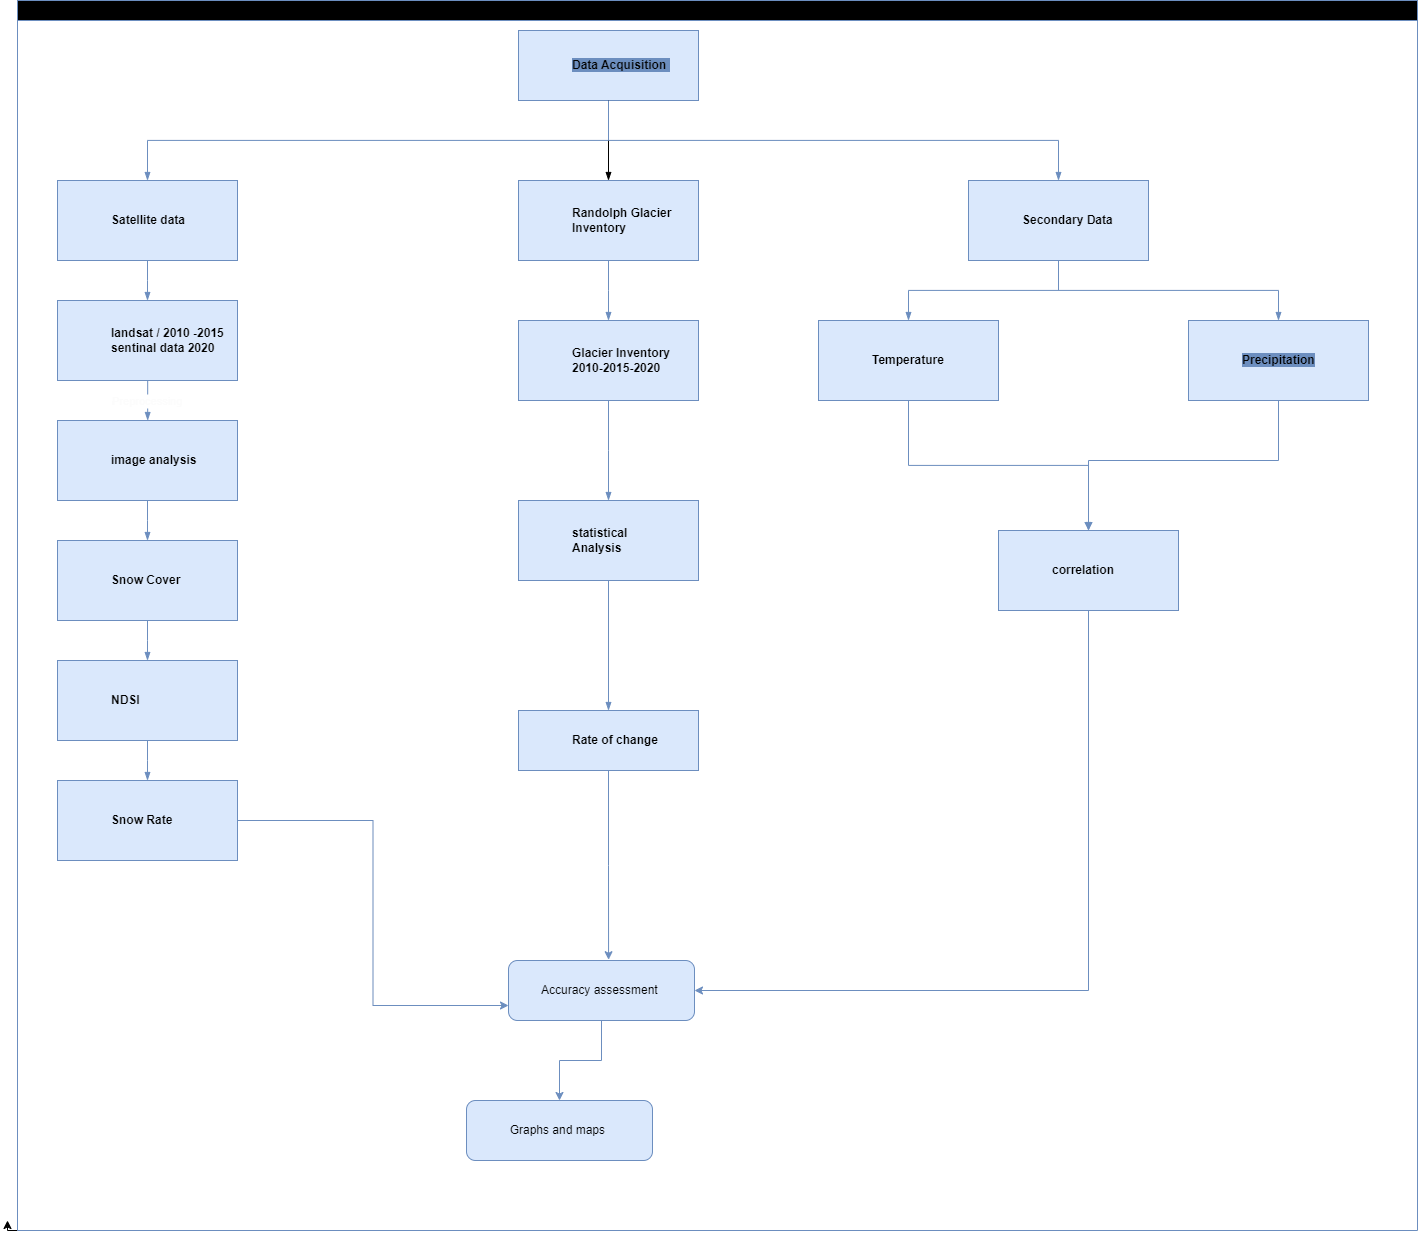

The diagram above was exported from draw.io. Its source (the exported page's mxGraphModel, read from the mxfile embedded in the PNG):
<mxGraphModel dx="1333" dy="1426" grid="1" gridSize="10" guides="1" tooltips="1" connect="1" arrows="1" fold="1" page="1" pageScale="1" pageWidth="827" pageHeight="1169" math="0" shadow="0">
  <root>
    <mxCell id="0" />
    <mxCell id="1" parent="0" />
    <mxCell id="m-of1DJ7gJQWCp9jjS-Z-46" style="edgeStyle=orthogonalEdgeStyle;rounded=0;orthogonalLoop=1;jettySize=auto;html=1;exitX=0;exitY=1;exitDx=0;exitDy=0;" edge="1" parent="1" source="dNxyNK7c78bLwvsdeMH5-11">
      <mxGeometry relative="1" as="geometry">
        <mxPoint x="-10.000000000000227" y="1150" as="targetPoint" />
      </mxGeometry>
    </mxCell>
    <mxCell id="dNxyNK7c78bLwvsdeMH5-11" value="Flow chart" style="swimlane;html=1;startSize=20;horizontal=1;containerType=tree;glass=0;fillColor=#000000;strokeColor=#6C8EBF;" parent="1" vertex="1">
      <mxGeometry y="-70" width="1400" height="1230" as="geometry" />
    </mxCell>
    <UserObject label="&lt;font style=&quot;background-color: rgb(108, 142, 191);&quot; color=&quot;#030303&quot;&gt;Data Acquisition&amp;nbsp;&lt;/font&gt;" name="Tessa Miller" position="CFO" location="Office 1" email="me@example.com" placeholders="1" link="https://www.draw.io" id="dNxyNK7c78bLwvsdeMH5-12">
      <mxCell style="label;whiteSpace=wrap;html=1;rounded=0;glass=0;treeMoving=1;treeFolding=1;fillColor=#dae8fc;strokeColor=#6c8ebf;" parent="dNxyNK7c78bLwvsdeMH5-11" vertex="1">
        <mxGeometry x="501" y="30" width="180" height="70" as="geometry" />
      </mxCell>
    </UserObject>
    <mxCell id="dNxyNK7c78bLwvsdeMH5-13" value="" style="endArrow=blockThin;endFill=1;fontSize=11;edgeStyle=elbowEdgeStyle;elbow=vertical;rounded=0;fillColor=#dae8fc;strokeColor=#6c8ebf;" parent="dNxyNK7c78bLwvsdeMH5-11" source="dNxyNK7c78bLwvsdeMH5-12" target="dNxyNK7c78bLwvsdeMH5-14" edge="1">
      <mxGeometry relative="1" as="geometry" />
    </mxCell>
    <UserObject label="Satellite data" name="Edward Morrison" position="Brand Manager" location="Office 2" email="me@example.com" placeholders="1" link="https://www.draw.io" id="dNxyNK7c78bLwvsdeMH5-14">
      <mxCell style="label;whiteSpace=wrap;html=1;rounded=0;glass=0;treeFolding=1;treeMoving=1;align=left;fillColor=#dae8fc;strokeColor=#6c8ebf;" parent="dNxyNK7c78bLwvsdeMH5-11" vertex="1">
        <mxGeometry x="40" y="180" width="180" height="80" as="geometry" />
      </mxCell>
    </UserObject>
    <mxCell id="dNxyNK7c78bLwvsdeMH5-15" value="" style="endArrow=blockThin;endFill=1;fontSize=11;edgeStyle=elbowEdgeStyle;elbow=vertical;rounded=0;" parent="dNxyNK7c78bLwvsdeMH5-11" source="dNxyNK7c78bLwvsdeMH5-12" target="dNxyNK7c78bLwvsdeMH5-16" edge="1">
      <mxGeometry relative="1" as="geometry" />
    </mxCell>
    <UserObject label="Randolph Glacier Inventory&amp;nbsp;" name="Evan Valet" position="HR Director" location="Office 4" email="me@example.com" placeholders="1" link="https://www.draw.io" id="dNxyNK7c78bLwvsdeMH5-16">
      <mxCell style="label;whiteSpace=wrap;html=1;rounded=0;glass=0;treeFolding=1;treeMoving=1;align=left;fillColor=#dae8fc;strokeColor=#6c8ebf;" parent="dNxyNK7c78bLwvsdeMH5-11" vertex="1">
        <mxGeometry x="501" y="180" width="180" height="80" as="geometry" />
      </mxCell>
    </UserObject>
    <mxCell id="dNxyNK7c78bLwvsdeMH5-17" value="" style="endArrow=blockThin;endFill=1;fontSize=11;edgeStyle=elbowEdgeStyle;elbow=vertical;rounded=0;fillColor=#dae8fc;strokeColor=#6c8ebf;" parent="dNxyNK7c78bLwvsdeMH5-11" source="dNxyNK7c78bLwvsdeMH5-12" target="dNxyNK7c78bLwvsdeMH5-18" edge="1">
      <mxGeometry relative="1" as="geometry" />
    </mxCell>
    <UserObject label="Secondary Data&amp;nbsp;" name="Alison Donovan" position="System Admin" location="Office 3" email="me@example.com" placeholders="1" link="https://www.draw.io" id="dNxyNK7c78bLwvsdeMH5-18">
      <mxCell style="label;whiteSpace=wrap;html=1;rounded=0;glass=0;fillColor=#dae8fc;strokeColor=#6c8ebf;" parent="dNxyNK7c78bLwvsdeMH5-11" vertex="1">
        <mxGeometry x="951" y="180" width="180" height="80" as="geometry" />
      </mxCell>
    </UserObject>
    <mxCell id="m-of1DJ7gJQWCp9jjS-Z-1" value="" style="endArrow=blockThin;endFill=1;fontSize=11;edgeStyle=elbowEdgeStyle;elbow=vertical;rounded=0;fillColor=#dae8fc;strokeColor=#6c8ebf;fontColor=#FCFCFC;" edge="1" target="m-of1DJ7gJQWCp9jjS-Z-2" source="dNxyNK7c78bLwvsdeMH5-14" parent="dNxyNK7c78bLwvsdeMH5-11">
      <mxGeometry relative="1" as="geometry">
        <mxPoint x="390" y="200" as="sourcePoint" />
      </mxGeometry>
    </mxCell>
    <UserObject label="landsat / 2010 -2015&lt;div&gt;sentinal data 2020&lt;/div&gt;" name="Edward Morrison" position="Brand Manager" location="Office 2" email="me@example.com" placeholders="1" link="https://www.draw.io" id="m-of1DJ7gJQWCp9jjS-Z-2">
      <mxCell style="label;whiteSpace=wrap;html=1;rounded=0;glass=0;treeFolding=1;treeMoving=1;fillColor=#dae8fc;strokeColor=#6c8ebf;" vertex="1" parent="dNxyNK7c78bLwvsdeMH5-11">
        <mxGeometry x="40" y="300" width="180" height="80" as="geometry" />
      </mxCell>
    </UserObject>
    <mxCell id="m-of1DJ7gJQWCp9jjS-Z-3" value="" style="endArrow=blockThin;endFill=1;fontSize=11;edgeStyle=elbowEdgeStyle;elbow=vertical;rounded=0;fillColor=#dae8fc;strokeColor=#6c8ebf;fontColor=#FCFCFC;" edge="1" target="m-of1DJ7gJQWCp9jjS-Z-4" source="dNxyNK7c78bLwvsdeMH5-16" parent="dNxyNK7c78bLwvsdeMH5-11">
      <mxGeometry relative="1" as="geometry">
        <mxPoint x="390" y="200" as="sourcePoint" />
      </mxGeometry>
    </mxCell>
    <UserObject label="Glacier Inventory&lt;div&gt;2010-2015-2020&lt;/div&gt;" name="Evan Valet" position="HR Director" location="Office 4" email="me@example.com" placeholders="1" link="https://www.draw.io" id="m-of1DJ7gJQWCp9jjS-Z-4">
      <mxCell style="label;whiteSpace=wrap;html=1;rounded=0;glass=0;treeFolding=1;treeMoving=1;align=left;fillColor=#dae8fc;strokeColor=#6c8ebf;" vertex="1" parent="dNxyNK7c78bLwvsdeMH5-11">
        <mxGeometry x="501" y="320" width="180" height="80" as="geometry" />
      </mxCell>
    </UserObject>
    <mxCell id="m-of1DJ7gJQWCp9jjS-Z-5" value="" style="endArrow=blockThin;endFill=1;fontSize=11;edgeStyle=elbowEdgeStyle;elbow=vertical;rounded=0;fillColor=#dae8fc;strokeColor=#6c8ebf;fontColor=#FCFCFC;" edge="1" target="m-of1DJ7gJQWCp9jjS-Z-6" source="dNxyNK7c78bLwvsdeMH5-18" parent="dNxyNK7c78bLwvsdeMH5-11">
      <mxGeometry relative="1" as="geometry">
        <mxPoint x="350" y="200" as="sourcePoint" />
      </mxGeometry>
    </mxCell>
    <UserObject label="Temperature" name="Alison Donovan" position="System Admin" location="Office 3" email="me@example.com" placeholders="1" link="https://www.draw.io" id="m-of1DJ7gJQWCp9jjS-Z-6">
      <mxCell style="label;whiteSpace=wrap;html=1;rounded=0;glass=0;fillColor=#dae8fc;strokeColor=#6c8ebf;" vertex="1" parent="dNxyNK7c78bLwvsdeMH5-11">
        <mxGeometry x="801" y="320" width="180" height="80" as="geometry" />
      </mxCell>
    </UserObject>
    <mxCell id="m-of1DJ7gJQWCp9jjS-Z-9" value="" style="endArrow=blockThin;endFill=1;fontSize=11;edgeStyle=elbowEdgeStyle;elbow=vertical;rounded=0;fillColor=#dae8fc;strokeColor=#6c8ebf;fontColor=#FCFCFC;" edge="1" target="m-of1DJ7gJQWCp9jjS-Z-10" source="dNxyNK7c78bLwvsdeMH5-18" parent="dNxyNK7c78bLwvsdeMH5-11">
      <mxGeometry relative="1" as="geometry">
        <mxPoint x="350" y="200" as="sourcePoint" />
      </mxGeometry>
    </mxCell>
    <mxCell id="m-of1DJ7gJQWCp9jjS-Z-15" style="edgeStyle=orthogonalEdgeStyle;rounded=0;orthogonalLoop=1;jettySize=auto;html=1;fillColor=#dae8fc;strokeColor=#6c8ebf;fontColor=#FCFCFC;" edge="1" parent="dNxyNK7c78bLwvsdeMH5-11" source="m-of1DJ7gJQWCp9jjS-Z-10" target="m-of1DJ7gJQWCp9jjS-Z-14">
      <mxGeometry relative="1" as="geometry">
        <Array as="points">
          <mxPoint x="1261" y="460" />
          <mxPoint x="1071" y="460" />
        </Array>
      </mxGeometry>
    </mxCell>
    <UserObject label="&lt;font face=&quot;Helvetica&quot; style=&quot;font-size: 12px; background-color: rgb(108, 142, 191);&quot;&gt;Precipitation&lt;/font&gt;" name="Alison Donovan" position="System Admin" location="Office 3" email="me@example.com" placeholders="1" link="https://www.draw.io" id="m-of1DJ7gJQWCp9jjS-Z-10">
      <mxCell style="label;whiteSpace=wrap;html=1;rounded=0;glass=0;strokeColor=#6c8ebf;fillColor=#dae8fc;" vertex="1" parent="dNxyNK7c78bLwvsdeMH5-11">
        <mxGeometry x="1171" y="320" width="180" height="80" as="geometry" />
      </mxCell>
    </UserObject>
    <mxCell id="m-of1DJ7gJQWCp9jjS-Z-13" value="" style="endArrow=blockThin;endFill=1;fontSize=11;edgeStyle=elbowEdgeStyle;elbow=vertical;rounded=0;fillColor=#dae8fc;strokeColor=#6c8ebf;fontColor=#FCFCFC;" edge="1" target="m-of1DJ7gJQWCp9jjS-Z-14" source="m-of1DJ7gJQWCp9jjS-Z-6" parent="dNxyNK7c78bLwvsdeMH5-11">
      <mxGeometry relative="1" as="geometry">
        <mxPoint x="600" y="330" as="sourcePoint" />
      </mxGeometry>
    </mxCell>
    <mxCell id="m-of1DJ7gJQWCp9jjS-Z-39" style="edgeStyle=orthogonalEdgeStyle;rounded=0;orthogonalLoop=1;jettySize=auto;html=1;exitX=0.5;exitY=1;exitDx=0;exitDy=0;exitPerimeter=0;entryX=1;entryY=0.5;entryDx=0;entryDy=0;fillColor=#dae8fc;strokeColor=#6c8ebf;fontColor=#FCFCFC;" edge="1" parent="dNxyNK7c78bLwvsdeMH5-11" source="m-of1DJ7gJQWCp9jjS-Z-14" target="m-of1DJ7gJQWCp9jjS-Z-35">
      <mxGeometry relative="1" as="geometry" />
    </mxCell>
    <UserObject label="correlation" name="Alison Donovan" position="System Admin" location="Office 3" email="me@example.com" placeholders="1" link="https://www.draw.io" id="m-of1DJ7gJQWCp9jjS-Z-14">
      <mxCell style="label;whiteSpace=wrap;html=1;rounded=0;glass=0;points=[[0,0,0,0,0],[0,0.25,0,0,0],[0,0.5,0,0,0],[0,0.75,0,0,0],[0,1,0,0,0],[0.25,0,0,0,0],[0.25,1,0,0,0],[0.5,0,0,0,0],[0.5,1,0,0,0],[0.75,0,0,0,0],[0.75,1,0,0,0],[1,0,0,0,0],[1,0.25,0,0,0],[1,0.5,0,0,0],[1,0.75,0,0,0],[1,1,0,0,0]];fillColor=#dae8fc;strokeColor=#6c8ebf;" vertex="1" parent="dNxyNK7c78bLwvsdeMH5-11">
        <mxGeometry x="981" y="530" width="180" height="80" as="geometry" />
      </mxCell>
    </UserObject>
    <mxCell id="m-of1DJ7gJQWCp9jjS-Z-16" value="Preprocessing" style="endArrow=blockThin;endFill=1;fontSize=11;edgeStyle=elbowEdgeStyle;elbow=horizontal;rounded=0;fillColor=#dae8fc;strokeColor=#6c8ebf;fontColor=#FCFCFC;" edge="1" target="m-of1DJ7gJQWCp9jjS-Z-17" source="m-of1DJ7gJQWCp9jjS-Z-2" parent="dNxyNK7c78bLwvsdeMH5-11">
      <mxGeometry relative="1" as="geometry">
        <mxPoint x="140" y="320" as="sourcePoint" />
      </mxGeometry>
    </mxCell>
    <UserObject label="&lt;div&gt;image analysis&lt;/div&gt;" name="Edward Morrison" position="Brand Manager" location="Office 2" email="me@example.com" placeholders="1" link="https://www.draw.io" id="m-of1DJ7gJQWCp9jjS-Z-17">
      <mxCell style="label;whiteSpace=wrap;html=1;rounded=0;glass=0;treeFolding=1;treeMoving=1;align=left;fillColor=#dae8fc;strokeColor=#6c8ebf;" vertex="1" parent="dNxyNK7c78bLwvsdeMH5-11">
        <mxGeometry x="40" y="420" width="180" height="80" as="geometry" />
      </mxCell>
    </UserObject>
    <mxCell id="m-of1DJ7gJQWCp9jjS-Z-18" value="" style="endArrow=blockThin;endFill=1;fontSize=11;edgeStyle=elbowEdgeStyle;elbow=vertical;rounded=0;fillColor=#dae8fc;strokeColor=#6c8ebf;fontColor=#FCFCFC;" edge="1" target="m-of1DJ7gJQWCp9jjS-Z-19" source="m-of1DJ7gJQWCp9jjS-Z-17" parent="dNxyNK7c78bLwvsdeMH5-11">
      <mxGeometry relative="1" as="geometry">
        <mxPoint x="140" y="440" as="sourcePoint" />
      </mxGeometry>
    </mxCell>
    <UserObject label="Snow Cover" name="Edward Morrison" position="Brand Manager" location="Office 2" email="me@example.com" placeholders="1" link="https://www.draw.io" id="m-of1DJ7gJQWCp9jjS-Z-19">
      <mxCell style="label;whiteSpace=wrap;html=1;rounded=0;glass=0;treeFolding=1;treeMoving=1;fillColor=#dae8fc;strokeColor=#6c8ebf;" vertex="1" parent="dNxyNK7c78bLwvsdeMH5-11">
        <mxGeometry x="40" y="540" width="180" height="80" as="geometry" />
      </mxCell>
    </UserObject>
    <mxCell id="m-of1DJ7gJQWCp9jjS-Z-20" value="" style="endArrow=blockThin;endFill=1;fontSize=11;edgeStyle=elbowEdgeStyle;elbow=vertical;rounded=0;fillColor=#dae8fc;strokeColor=#6c8ebf;fontColor=#FCFCFC;" edge="1" target="m-of1DJ7gJQWCp9jjS-Z-21" source="m-of1DJ7gJQWCp9jjS-Z-19" parent="dNxyNK7c78bLwvsdeMH5-11">
      <mxGeometry relative="1" as="geometry">
        <mxPoint x="140" y="560" as="sourcePoint" />
      </mxGeometry>
    </mxCell>
    <UserObject label="NDSI" name="Edward Morrison" position="Brand Manager" location="Office 2" email="me@example.com" placeholders="1" link="https://www.draw.io" id="m-of1DJ7gJQWCp9jjS-Z-21">
      <mxCell style="label;whiteSpace=wrap;html=1;rounded=0;glass=0;treeFolding=1;treeMoving=1;fillColor=#dae8fc;strokeColor=#6c8ebf;" vertex="1" parent="dNxyNK7c78bLwvsdeMH5-11">
        <mxGeometry x="40" y="660" width="180" height="80" as="geometry" />
      </mxCell>
    </UserObject>
    <mxCell id="m-of1DJ7gJQWCp9jjS-Z-22" value="" style="endArrow=blockThin;endFill=1;fontSize=11;edgeStyle=elbowEdgeStyle;elbow=vertical;rounded=0;fillColor=#dae8fc;strokeColor=#6c8ebf;fontColor=#FCFCFC;" edge="1" target="m-of1DJ7gJQWCp9jjS-Z-23" source="m-of1DJ7gJQWCp9jjS-Z-21" parent="dNxyNK7c78bLwvsdeMH5-11">
      <mxGeometry relative="1" as="geometry">
        <mxPoint x="140" y="680" as="sourcePoint" />
      </mxGeometry>
    </mxCell>
    <mxCell id="m-of1DJ7gJQWCp9jjS-Z-38" style="edgeStyle=orthogonalEdgeStyle;rounded=0;orthogonalLoop=1;jettySize=auto;html=1;entryX=0;entryY=0.75;entryDx=0;entryDy=0;fillColor=#dae8fc;strokeColor=#6c8ebf;fontColor=#FCFCFC;" edge="1" parent="dNxyNK7c78bLwvsdeMH5-11" source="m-of1DJ7gJQWCp9jjS-Z-23" target="m-of1DJ7gJQWCp9jjS-Z-35">
      <mxGeometry relative="1" as="geometry" />
    </mxCell>
    <UserObject label="Snow Rate" name="Edward Morrison" position="Brand Manager" location="Office 2" email="me@example.com" placeholders="1" link="https://www.draw.io" id="m-of1DJ7gJQWCp9jjS-Z-23">
      <mxCell style="label;whiteSpace=wrap;html=1;rounded=0;glass=0;treeFolding=1;treeMoving=1;fillColor=#dae8fc;strokeColor=#6c8ebf;" vertex="1" parent="dNxyNK7c78bLwvsdeMH5-11">
        <mxGeometry x="40" y="780" width="180" height="80" as="geometry" />
      </mxCell>
    </UserObject>
    <mxCell id="m-of1DJ7gJQWCp9jjS-Z-24" value="" style="endArrow=blockThin;endFill=1;fontSize=11;edgeStyle=elbowEdgeStyle;elbow=vertical;rounded=0;fillColor=#dae8fc;strokeColor=#6c8ebf;fontColor=#FCFCFC;" edge="1" target="m-of1DJ7gJQWCp9jjS-Z-25" source="m-of1DJ7gJQWCp9jjS-Z-4" parent="dNxyNK7c78bLwvsdeMH5-11">
      <mxGeometry relative="1" as="geometry">
        <mxPoint x="360" y="340" as="sourcePoint" />
      </mxGeometry>
    </mxCell>
    <UserObject label="statistical&amp;nbsp;&lt;div&gt;Analysis&lt;/div&gt;" name="Evan Valet" position="HR Director" location="Office 4" email="me@example.com" placeholders="1" link="https://www.draw.io" id="m-of1DJ7gJQWCp9jjS-Z-25">
      <mxCell style="label;whiteSpace=wrap;html=1;rounded=0;glass=0;treeFolding=1;treeMoving=1;align=left;fillColor=#dae8fc;strokeColor=#6c8ebf;" vertex="1" parent="dNxyNK7c78bLwvsdeMH5-11">
        <mxGeometry x="501" y="500" width="180" height="80" as="geometry" />
      </mxCell>
    </UserObject>
    <mxCell id="m-of1DJ7gJQWCp9jjS-Z-26" value="" style="endArrow=blockThin;endFill=1;fontSize=11;edgeStyle=elbowEdgeStyle;elbow=vertical;rounded=0;fillColor=#dae8fc;strokeColor=#6c8ebf;fontColor=#FCFCFC;" edge="1" target="m-of1DJ7gJQWCp9jjS-Z-27" source="m-of1DJ7gJQWCp9jjS-Z-25" parent="dNxyNK7c78bLwvsdeMH5-11">
      <mxGeometry relative="1" as="geometry">
        <mxPoint x="360" y="460" as="sourcePoint" />
        <Array as="points">
          <mxPoint x="531" y="580" />
        </Array>
      </mxGeometry>
    </mxCell>
    <UserObject label="Rate of change&amp;nbsp;" name="Evan Valet" position="HR Director" location="Office 4" email="me@example.com" placeholders="1" link="https://www.draw.io" id="m-of1DJ7gJQWCp9jjS-Z-27">
      <mxCell style="label;whiteSpace=wrap;html=1;rounded=0;glass=0;treeFolding=1;treeMoving=1;align=left;fillColor=#dae8fc;strokeColor=#6c8ebf;" vertex="1" parent="dNxyNK7c78bLwvsdeMH5-11">
        <mxGeometry x="501" y="710" width="180" height="60" as="geometry" />
      </mxCell>
    </UserObject>
    <mxCell id="m-of1DJ7gJQWCp9jjS-Z-35" value="Accuracy assessment&amp;nbsp;" style="rounded=1;whiteSpace=wrap;html=1;fillColor=#dae8fc;strokeColor=#6c8ebf;" vertex="1" parent="dNxyNK7c78bLwvsdeMH5-11">
      <mxGeometry x="491" y="960" width="186" height="60" as="geometry" />
    </mxCell>
    <mxCell id="m-of1DJ7gJQWCp9jjS-Z-43" style="edgeStyle=orthogonalEdgeStyle;rounded=0;orthogonalLoop=1;jettySize=auto;html=1;fillColor=#dae8fc;strokeColor=#6c8ebf;fontColor=#FCFCFC;" edge="1" target="m-of1DJ7gJQWCp9jjS-Z-44" source="m-of1DJ7gJQWCp9jjS-Z-35" parent="dNxyNK7c78bLwvsdeMH5-11">
      <mxGeometry relative="1" as="geometry">
        <mxPoint x="366" y="700" as="sourcePoint" />
      </mxGeometry>
    </mxCell>
    <mxCell id="m-of1DJ7gJQWCp9jjS-Z-44" value="Graphs and maps&amp;nbsp;" style="rounded=1;whiteSpace=wrap;html=1;fillColor=#dae8fc;strokeColor=#6c8ebf;" vertex="1" parent="dNxyNK7c78bLwvsdeMH5-11">
      <mxGeometry x="449" y="1100" width="186" height="60" as="geometry" />
    </mxCell>
    <mxCell id="m-of1DJ7gJQWCp9jjS-Z-50" style="edgeStyle=orthogonalEdgeStyle;rounded=0;orthogonalLoop=1;jettySize=auto;html=1;entryX=0.538;entryY=-0.013;entryDx=0;entryDy=0;entryPerimeter=0;fillColor=#dae8fc;strokeColor=#6c8ebf;fontColor=#FCFCFC;" edge="1" parent="dNxyNK7c78bLwvsdeMH5-11" source="m-of1DJ7gJQWCp9jjS-Z-27" target="m-of1DJ7gJQWCp9jjS-Z-35">
      <mxGeometry relative="1" as="geometry" />
    </mxCell>
  </root>
</mxGraphModel>